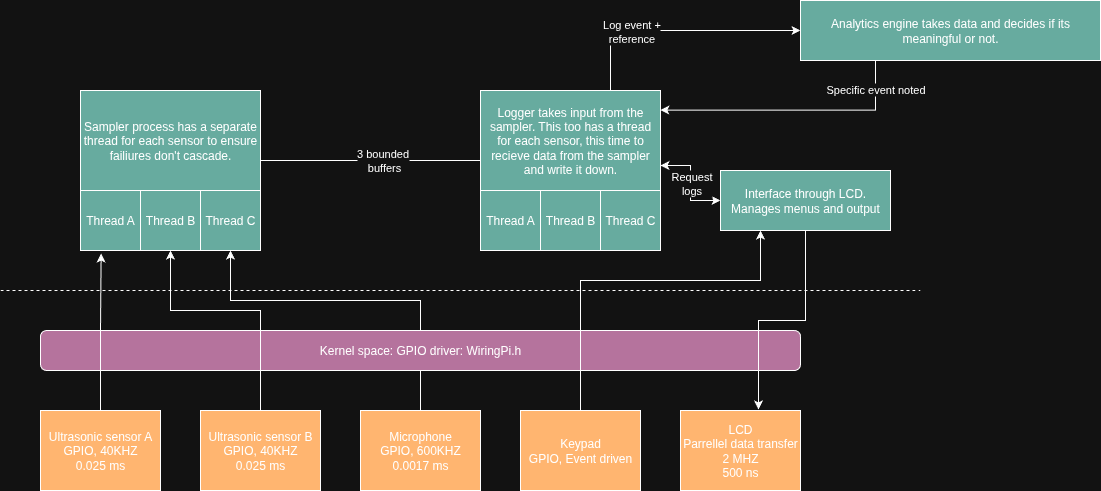

The diagram above was exported from draw.io. Its source (the exported page's mxGraphModel, read from the mxfile embedded in the PNG):
<mxGraphModel dx="1722" dy="1153" grid="1" gridSize="10" guides="1" tooltips="1" connect="1" arrows="1" fold="1" page="1" pageScale="1" pageWidth="850" pageHeight="1100" math="0" shadow="0">
  <root>
    <mxCell id="0" />
    <mxCell id="1" parent="0" />
    <mxCell id="p-t_8T6yNuIo1F_JNFQe-9" style="edgeStyle=orthogonalEdgeStyle;rounded=0;orthogonalLoop=1;jettySize=auto;html=1;entryX=0.5;entryY=1;entryDx=0;entryDy=0;" parent="1" source="p-t_8T6yNuIo1F_JNFQe-6" target="p-t_8T6yNuIo1F_JNFQe-17" edge="1">
      <mxGeometry relative="1" as="geometry">
        <mxPoint x="460" y="520" as="targetPoint" />
        <Array as="points">
          <mxPoint x="460" y="450" />
          <mxPoint x="270" y="450" />
        </Array>
      </mxGeometry>
    </mxCell>
    <mxCell id="p-t_8T6yNuIo1F_JNFQe-1" value="" style="endArrow=none;dashed=1;html=1;rounded=0;" parent="1" edge="1">
      <mxGeometry width="50" height="50" relative="1" as="geometry">
        <mxPoint x="40" y="440" as="sourcePoint" />
        <mxPoint x="960" y="440" as="targetPoint" />
      </mxGeometry>
    </mxCell>
    <mxCell id="p-t_8T6yNuIo1F_JNFQe-2" value="Kernel space: GPIO driver: WiringPi.h" style="rounded=1;whiteSpace=wrap;html=1;fillColor=#B5739D;" parent="1" vertex="1">
      <mxGeometry x="80" y="480" width="760" height="40" as="geometry" />
    </mxCell>
    <mxCell id="p-t_8T6yNuIo1F_JNFQe-3" value="Ultrasonic sensor A&lt;div&gt;GPIO, 40KHZ&lt;/div&gt;&lt;div&gt;0.025 ms&lt;/div&gt;" style="rounded=0;whiteSpace=wrap;html=1;fillColor=#FFB570;" parent="1" vertex="1">
      <mxGeometry x="80" y="560" width="120" height="80" as="geometry" />
    </mxCell>
    <mxCell id="p-t_8T6yNuIo1F_JNFQe-5" value="Ultrasonic sensor B&lt;div&gt;GPIO, 40KHZ&lt;/div&gt;&lt;div&gt;0.025 ms&lt;/div&gt;" style="rounded=0;whiteSpace=wrap;html=1;fillColor=#FFB570;" parent="1" vertex="1">
      <mxGeometry x="240" y="560" width="120" height="80" as="geometry" />
    </mxCell>
    <mxCell id="p-t_8T6yNuIo1F_JNFQe-6" value="Microphone&lt;br&gt;&lt;div&gt;GPIO, 600KHZ&lt;/div&gt;&lt;div&gt;0.0017 ms&lt;/div&gt;" style="rounded=0;whiteSpace=wrap;html=1;fillColor=#FFB570;" parent="1" vertex="1">
      <mxGeometry x="400" y="560" width="120" height="80" as="geometry" />
    </mxCell>
    <mxCell id="p-t_8T6yNuIo1F_JNFQe-7" style="edgeStyle=orthogonalEdgeStyle;rounded=0;orthogonalLoop=1;jettySize=auto;html=1;entryX=0.344;entryY=1.051;entryDx=0;entryDy=0;entryPerimeter=0;" parent="1" source="p-t_8T6yNuIo1F_JNFQe-3" target="p-t_8T6yNuIo1F_JNFQe-15" edge="1">
      <mxGeometry relative="1" as="geometry">
        <mxPoint x="140" y="520" as="targetPoint" />
        <Array as="points" />
      </mxGeometry>
    </mxCell>
    <mxCell id="p-t_8T6yNuIo1F_JNFQe-8" style="edgeStyle=orthogonalEdgeStyle;rounded=0;orthogonalLoop=1;jettySize=auto;html=1;entryX=0.5;entryY=1;entryDx=0;entryDy=0;" parent="1" source="p-t_8T6yNuIo1F_JNFQe-5" target="p-t_8T6yNuIo1F_JNFQe-16" edge="1">
      <mxGeometry relative="1" as="geometry">
        <mxPoint x="300" y="520" as="targetPoint" />
        <Array as="points">
          <mxPoint x="300" y="460" />
          <mxPoint x="210" y="460" />
        </Array>
      </mxGeometry>
    </mxCell>
    <mxCell id="p-t_8T6yNuIo1F_JNFQe-38" style="edgeStyle=orthogonalEdgeStyle;rounded=0;orthogonalLoop=1;jettySize=auto;html=1;" parent="1" source="p-t_8T6yNuIo1F_JNFQe-10" edge="1">
      <mxGeometry relative="1" as="geometry">
        <mxPoint x="800" y="380" as="targetPoint" />
        <Array as="points">
          <mxPoint x="620" y="430" />
          <mxPoint x="800" y="430" />
          <mxPoint x="800" y="380" />
        </Array>
      </mxGeometry>
    </mxCell>
    <mxCell id="p-t_8T6yNuIo1F_JNFQe-10" value="&lt;div&gt;Keypad&lt;/div&gt;&lt;div&gt;GPIO, Event driven&lt;/div&gt;" style="rounded=0;whiteSpace=wrap;html=1;fillColor=#FFB570;" parent="1" vertex="1">
      <mxGeometry x="560" y="560" width="120" height="80" as="geometry" />
    </mxCell>
    <mxCell id="p-t_8T6yNuIo1F_JNFQe-12" value="&lt;div&gt;LCD&lt;/div&gt;&lt;div&gt;Parrellel data transfer&lt;/div&gt;&lt;div&gt;2 MHZ&lt;/div&gt;&lt;div&gt;500 ns&lt;/div&gt;" style="rounded=0;whiteSpace=wrap;html=1;fillColor=#FFB570;" parent="1" vertex="1">
      <mxGeometry x="720" y="560" width="120" height="80" as="geometry" />
    </mxCell>
    <mxCell id="p-t_8T6yNuIo1F_JNFQe-31" style="edgeStyle=orthogonalEdgeStyle;rounded=0;orthogonalLoop=1;jettySize=auto;html=1;entryX=0;entryY=0.5;entryDx=0;entryDy=0;fillColor=#67AB9F;" parent="1" source="p-t_8T6yNuIo1F_JNFQe-14" edge="1">
      <mxGeometry relative="1" as="geometry">
        <mxPoint x="580" y="310" as="targetPoint" />
        <Array as="points">
          <mxPoint x="350" y="310" />
          <mxPoint x="350" y="310" />
        </Array>
      </mxGeometry>
    </mxCell>
    <mxCell id="p-t_8T6yNuIo1F_JNFQe-32" value="3 bounded&lt;div&gt;&amp;nbsp;buffers&lt;/div&gt;" style="edgeLabel;html=1;align=center;verticalAlign=middle;resizable=0;points=[];fillColor=#67AB9F;" parent="p-t_8T6yNuIo1F_JNFQe-31" vertex="1" connectable="0">
      <mxGeometry x="-0.1382" y="1" relative="1" as="geometry">
        <mxPoint as="offset" />
      </mxGeometry>
    </mxCell>
    <mxCell id="p-t_8T6yNuIo1F_JNFQe-14" value="Sampler process has a separate thread for each sensor to ensure failiures don't cascade." style="rounded=0;whiteSpace=wrap;html=1;fillColor=#67AB9F;" parent="1" vertex="1">
      <mxGeometry x="120" y="240" width="180" height="100" as="geometry" />
    </mxCell>
    <mxCell id="p-t_8T6yNuIo1F_JNFQe-15" value="Thread A" style="rounded=0;whiteSpace=wrap;html=1;fillColor=#67AB9F;" parent="1" vertex="1">
      <mxGeometry x="120" y="340" width="60" height="60" as="geometry" />
    </mxCell>
    <mxCell id="p-t_8T6yNuIo1F_JNFQe-16" value="Thread B" style="rounded=0;whiteSpace=wrap;html=1;fillColor=#67AB9F;" parent="1" vertex="1">
      <mxGeometry x="180" y="340" width="60" height="60" as="geometry" />
    </mxCell>
    <mxCell id="p-t_8T6yNuIo1F_JNFQe-17" value="Thread C" style="rounded=0;whiteSpace=wrap;html=1;fillColor=#67AB9F;" parent="1" vertex="1">
      <mxGeometry x="240" y="340" width="60" height="60" as="geometry" />
    </mxCell>
    <mxCell id="p-t_8T6yNuIo1F_JNFQe-33" style="edgeStyle=orthogonalEdgeStyle;rounded=0;orthogonalLoop=1;jettySize=auto;html=1;entryX=0;entryY=0.5;entryDx=0;entryDy=0;exitX=0.75;exitY=0;exitDx=0;exitDy=0;fillColor=#67AB9F;" parent="1" source="p-t_8T6yNuIo1F_JNFQe-40" edge="1">
      <mxGeometry relative="1" as="geometry">
        <mxPoint x="710" y="280" as="sourcePoint" />
        <mxPoint x="840" y="180" as="targetPoint" />
        <Array as="points">
          <mxPoint x="650" y="240" />
          <mxPoint x="650" y="180" />
        </Array>
      </mxGeometry>
    </mxCell>
    <mxCell id="p-t_8T6yNuIo1F_JNFQe-34" value="Log event +&lt;div&gt;reference&lt;/div&gt;" style="edgeLabel;html=1;align=center;verticalAlign=middle;resizable=0;points=[];fillColor=#67AB9F;" parent="p-t_8T6yNuIo1F_JNFQe-33" vertex="1" connectable="0">
      <mxGeometry x="-0.4822" y="1" relative="1" as="geometry">
        <mxPoint x="19" y="1" as="offset" />
      </mxGeometry>
    </mxCell>
    <mxCell id="p-t_8T6yNuIo1F_JNFQe-23" value="Thread A" style="rounded=0;whiteSpace=wrap;html=1;fillColor=#67AB9F;" parent="1" vertex="1">
      <mxGeometry x="520" y="340" width="60" height="60" as="geometry" />
    </mxCell>
    <mxCell id="p-t_8T6yNuIo1F_JNFQe-24" value="Thread B" style="rounded=0;whiteSpace=wrap;html=1;fillColor=#67AB9F;" parent="1" vertex="1">
      <mxGeometry x="580" y="340" width="60" height="60" as="geometry" />
    </mxCell>
    <mxCell id="p-t_8T6yNuIo1F_JNFQe-25" value="Thread C" style="rounded=0;whiteSpace=wrap;html=1;fillColor=#67AB9F;" parent="1" vertex="1">
      <mxGeometry x="640" y="340" width="60" height="60" as="geometry" />
    </mxCell>
    <mxCell id="p-t_8T6yNuIo1F_JNFQe-36" style="edgeStyle=orthogonalEdgeStyle;rounded=0;orthogonalLoop=1;jettySize=auto;html=1;exitX=0.25;exitY=1;exitDx=0;exitDy=0;entryX=0.999;entryY=0.196;entryDx=0;entryDy=0;entryPerimeter=0;fillColor=#67AB9F;" parent="1" source="p-t_8T6yNuIo1F_JNFQe-30" target="p-t_8T6yNuIo1F_JNFQe-40" edge="1">
      <mxGeometry relative="1" as="geometry">
        <mxPoint x="700" y="295" as="targetPoint" />
        <Array as="points">
          <mxPoint x="915" y="260" />
          <mxPoint x="700" y="260" />
        </Array>
      </mxGeometry>
    </mxCell>
    <mxCell id="p-t_8T6yNuIo1F_JNFQe-37" value="Specific event noted" style="edgeLabel;html=1;align=center;verticalAlign=middle;resizable=0;points=[];fillColor=#67AB9F;" parent="p-t_8T6yNuIo1F_JNFQe-36" vertex="1" connectable="0">
      <mxGeometry x="-0.789" y="-1" relative="1" as="geometry">
        <mxPoint as="offset" />
      </mxGeometry>
    </mxCell>
    <mxCell id="p-t_8T6yNuIo1F_JNFQe-30" value="Analytics engine takes data and decides if its meaningful or not." style="rounded=0;whiteSpace=wrap;html=1;fillColor=#67AB9F;" parent="1" vertex="1">
      <mxGeometry x="840" y="150" width="300" height="60" as="geometry" />
    </mxCell>
    <mxCell id="p-t_8T6yNuIo1F_JNFQe-42" style="edgeStyle=orthogonalEdgeStyle;rounded=0;orthogonalLoop=1;jettySize=auto;html=1;entryX=1;entryY=0.75;entryDx=0;entryDy=0;startArrow=classic;startFill=1;fillColor=#67AB9F;" parent="1" source="p-t_8T6yNuIo1F_JNFQe-39" target="p-t_8T6yNuIo1F_JNFQe-40" edge="1">
      <mxGeometry relative="1" as="geometry" />
    </mxCell>
    <mxCell id="p-t_8T6yNuIo1F_JNFQe-43" value="Request&lt;div&gt;logs&lt;/div&gt;" style="edgeLabel;html=1;align=center;verticalAlign=middle;resizable=0;points=[];fillColor=#67AB9F;" parent="p-t_8T6yNuIo1F_JNFQe-42" vertex="1" connectable="0">
      <mxGeometry x="0.009" relative="1" as="geometry">
        <mxPoint as="offset" />
      </mxGeometry>
    </mxCell>
    <mxCell id="p-t_8T6yNuIo1F_JNFQe-39" value="Interface through LCD.&lt;div&gt;Manages menus and output&lt;/div&gt;" style="rounded=0;whiteSpace=wrap;html=1;fillColor=#67AB9F;" parent="1" vertex="1">
      <mxGeometry x="760" y="320" width="170" height="60" as="geometry" />
    </mxCell>
    <mxCell id="p-t_8T6yNuIo1F_JNFQe-40" value="Logger takes input from the sampler. This too has a thread for each sensor, this time to recieve data from the sampler and write it down." style="rounded=0;whiteSpace=wrap;html=1;fillColor=#67AB9F;" parent="1" vertex="1">
      <mxGeometry x="520" y="240" width="180" height="100" as="geometry" />
    </mxCell>
    <mxCell id="p-t_8T6yNuIo1F_JNFQe-41" style="edgeStyle=orthogonalEdgeStyle;rounded=0;orthogonalLoop=1;jettySize=auto;html=1;entryX=0.65;entryY=-0.013;entryDx=0;entryDy=0;entryPerimeter=0;" parent="1" source="p-t_8T6yNuIo1F_JNFQe-39" target="p-t_8T6yNuIo1F_JNFQe-12" edge="1">
      <mxGeometry relative="1" as="geometry" />
    </mxCell>
  </root>
</mxGraphModel>